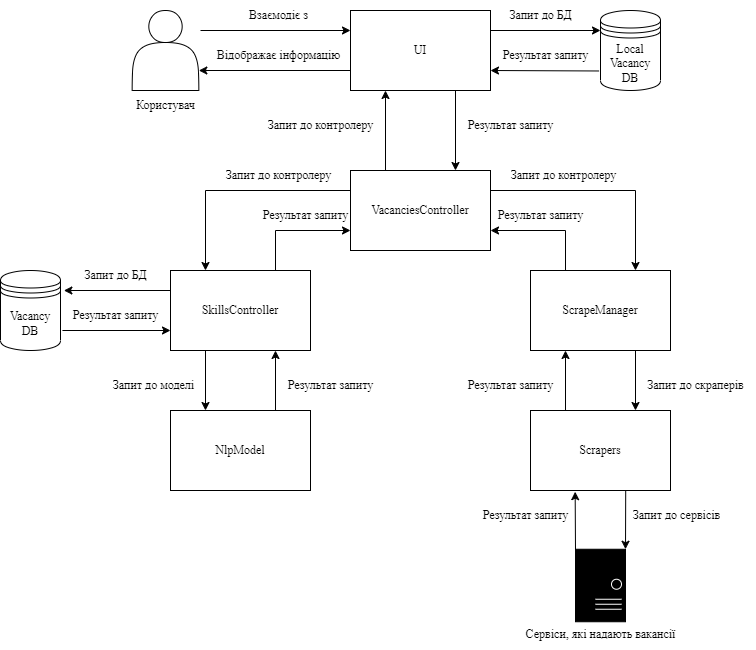

The diagram above was exported from draw.io. Its source (the exported page's mxGraphModel, read from the mxfile embedded in the PNG):
<mxGraphModel dx="2022" dy="630" grid="1" gridSize="10" guides="1" tooltips="1" connect="1" arrows="1" fold="1" page="1" pageScale="1" pageWidth="827" pageHeight="1169" math="0" shadow="0">
  <root>
    <mxCell id="0" />
    <mxCell id="1" parent="0" />
    <mxCell id="yuQtKbQei6rppkCrT4XU-1" value="" style="shape=actor;whiteSpace=wrap;html=1;fontSize=12;fontFamily=Times New Roman;" vertex="1" parent="1">
      <mxGeometry x="-18.34" y="80" width="66.67" height="80" as="geometry" />
    </mxCell>
    <mxCell id="yuQtKbQei6rppkCrT4XU-2" value="&lt;font style=&quot;font-size: 12px;&quot;&gt;Користувач&lt;/font&gt;" style="text;html=1;align=center;verticalAlign=middle;resizable=0;points=[];autosize=1;strokeColor=none;fillColor=none;fontSize=12;fontFamily=Times New Roman;" vertex="1" parent="1">
      <mxGeometry x="-25.010000000000005" y="160" width="80" height="30" as="geometry" />
    </mxCell>
    <mxCell id="yuQtKbQei6rppkCrT4XU-3" value="&lt;font style=&quot;font-size: 12px;&quot;&gt;UI&lt;/font&gt;" style="rounded=0;whiteSpace=wrap;html=1;fontSize=12;fontFamily=Times New Roman;" vertex="1" parent="1">
      <mxGeometry x="200" y="80" width="140" height="80" as="geometry" />
    </mxCell>
    <mxCell id="yuQtKbQei6rppkCrT4XU-4" value="&lt;font style=&quot;font-size: 12px;&quot;&gt;VacanciesController&lt;/font&gt;" style="rounded=0;whiteSpace=wrap;html=1;fontSize=12;fontFamily=Times New Roman;" vertex="1" parent="1">
      <mxGeometry x="200" y="240" width="140" height="80" as="geometry" />
    </mxCell>
    <mxCell id="yuQtKbQei6rppkCrT4XU-5" value="&lt;font style=&quot;font-size: 12px;&quot;&gt;&lt;span style=&quot;font-size: 12px;&quot;&gt;SkillsController&lt;/span&gt;&lt;/font&gt;" style="rounded=0;whiteSpace=wrap;html=1;fontSize=12;fontFamily=Times New Roman;" vertex="1" parent="1">
      <mxGeometry x="20" y="340" width="140" height="80" as="geometry" />
    </mxCell>
    <mxCell id="yuQtKbQei6rppkCrT4XU-6" value="&lt;font style=&quot;font-size: 12px;&quot;&gt;ScrapeManager&lt;/font&gt;" style="rounded=0;whiteSpace=wrap;html=1;fontSize=12;fontFamily=Times New Roman;" vertex="1" parent="1">
      <mxGeometry x="380" y="340" width="140" height="80" as="geometry" />
    </mxCell>
    <mxCell id="yuQtKbQei6rppkCrT4XU-7" value="Vacancy&lt;br style=&quot;font-size: 12px;&quot;&gt;DB" style="shape=datastore;whiteSpace=wrap;html=1;fontSize=12;fontFamily=Times New Roman;" vertex="1" parent="1">
      <mxGeometry x="-150" y="340" width="60" height="80" as="geometry" />
    </mxCell>
    <mxCell id="yuQtKbQei6rppkCrT4XU-8" value="&lt;font style=&quot;font-size: 12px;&quot;&gt;NlpModel&lt;/font&gt;" style="rounded=0;whiteSpace=wrap;html=1;fontSize=12;fontFamily=Times New Roman;" vertex="1" parent="1">
      <mxGeometry x="20" y="480" width="140" height="80" as="geometry" />
    </mxCell>
    <mxCell id="yuQtKbQei6rppkCrT4XU-9" value="" style="rounded=0;whiteSpace=wrap;html=1;rotation=90;fontSize=12;fontFamily=Times New Roman;labelBackgroundColor=#000000;fillColor=#000000;" vertex="1" parent="1">
      <mxGeometry x="413.75" y="630" width="72.5" height="50" as="geometry" />
    </mxCell>
    <mxCell id="yuQtKbQei6rppkCrT4XU-10" value="" style="endArrow=classic;html=1;rounded=0;entryX=0;entryY=0.25;entryDx=0;entryDy=0;fontSize=12;fontFamily=Times New Roman;" edge="1" parent="1" target="yuQtKbQei6rppkCrT4XU-3">
      <mxGeometry width="50" height="50" relative="1" as="geometry">
        <mxPoint x="50" y="100" as="sourcePoint" />
        <mxPoint x="270" y="100" as="targetPoint" />
      </mxGeometry>
    </mxCell>
    <mxCell id="yuQtKbQei6rppkCrT4XU-11" value="" style="endArrow=classic;html=1;rounded=0;exitX=0;exitY=0.75;exitDx=0;exitDy=0;entryX=1;entryY=0.75;entryDx=0;entryDy=0;fontSize=12;fontFamily=Times New Roman;" edge="1" parent="1" source="yuQtKbQei6rppkCrT4XU-3" target="yuQtKbQei6rppkCrT4XU-1">
      <mxGeometry width="50" height="50" relative="1" as="geometry">
        <mxPoint x="220" y="150" as="sourcePoint" />
        <mxPoint x="270" y="100" as="targetPoint" />
      </mxGeometry>
    </mxCell>
    <mxCell id="yuQtKbQei6rppkCrT4XU-12" value="" style="endArrow=classic;html=1;rounded=0;exitX=0.75;exitY=1;exitDx=0;exitDy=0;entryX=0.75;entryY=0;entryDx=0;entryDy=0;fontSize=12;fontFamily=Times New Roman;" edge="1" parent="1" source="yuQtKbQei6rppkCrT4XU-3" target="yuQtKbQei6rppkCrT4XU-4">
      <mxGeometry width="50" height="50" relative="1" as="geometry">
        <mxPoint x="220" y="150" as="sourcePoint" />
        <mxPoint x="270" y="100" as="targetPoint" />
      </mxGeometry>
    </mxCell>
    <mxCell id="yuQtKbQei6rppkCrT4XU-13" value="" style="endArrow=classic;html=1;rounded=0;exitX=0.25;exitY=0;exitDx=0;exitDy=0;entryX=0.25;entryY=1;entryDx=0;entryDy=0;fontSize=12;fontFamily=Times New Roman;" edge="1" parent="1" source="yuQtKbQei6rppkCrT4XU-4" target="yuQtKbQei6rppkCrT4XU-3">
      <mxGeometry width="50" height="50" relative="1" as="geometry">
        <mxPoint x="220" y="150" as="sourcePoint" />
        <mxPoint x="270" y="100" as="targetPoint" />
      </mxGeometry>
    </mxCell>
    <mxCell id="yuQtKbQei6rppkCrT4XU-14" value="" style="endArrow=classic;html=1;rounded=0;exitX=0.75;exitY=0;exitDx=0;exitDy=0;entryX=0;entryY=0.75;entryDx=0;entryDy=0;fontSize=12;fontFamily=Times New Roman;" edge="1" parent="1" source="yuQtKbQei6rppkCrT4XU-5" target="yuQtKbQei6rppkCrT4XU-4">
      <mxGeometry width="50" height="50" relative="1" as="geometry">
        <mxPoint x="220" y="310" as="sourcePoint" />
        <mxPoint x="270" y="260" as="targetPoint" />
        <Array as="points">
          <mxPoint x="125" y="300" />
        </Array>
      </mxGeometry>
    </mxCell>
    <mxCell id="yuQtKbQei6rppkCrT4XU-15" value="" style="endArrow=classic;html=1;rounded=0;exitX=0;exitY=0.25;exitDx=0;exitDy=0;entryX=0.25;entryY=0;entryDx=0;entryDy=0;fontSize=12;fontFamily=Times New Roman;" edge="1" parent="1" source="yuQtKbQei6rppkCrT4XU-4" target="yuQtKbQei6rppkCrT4XU-5">
      <mxGeometry width="50" height="50" relative="1" as="geometry">
        <mxPoint x="130" y="320" as="sourcePoint" />
        <mxPoint x="180" y="270" as="targetPoint" />
        <Array as="points">
          <mxPoint x="55" y="260" />
        </Array>
      </mxGeometry>
    </mxCell>
    <mxCell id="yuQtKbQei6rppkCrT4XU-16" value="" style="endArrow=classic;html=1;rounded=0;exitX=1;exitY=0.25;exitDx=0;exitDy=0;entryX=0.75;entryY=0;entryDx=0;entryDy=0;fontSize=12;fontFamily=Times New Roman;" edge="1" parent="1" source="yuQtKbQei6rppkCrT4XU-4" target="yuQtKbQei6rppkCrT4XU-6">
      <mxGeometry width="50" height="50" relative="1" as="geometry">
        <mxPoint x="320" y="350" as="sourcePoint" />
        <mxPoint x="370" y="300" as="targetPoint" />
        <Array as="points">
          <mxPoint x="485" y="260" />
        </Array>
      </mxGeometry>
    </mxCell>
    <mxCell id="yuQtKbQei6rppkCrT4XU-17" value="" style="endArrow=classic;html=1;rounded=0;exitX=0.25;exitY=0;exitDx=0;exitDy=0;entryX=1;entryY=0.75;entryDx=0;entryDy=0;fontSize=12;fontFamily=Times New Roman;" edge="1" parent="1" source="yuQtKbQei6rppkCrT4XU-6" target="yuQtKbQei6rppkCrT4XU-4">
      <mxGeometry width="50" height="50" relative="1" as="geometry">
        <mxPoint x="320" y="350" as="sourcePoint" />
        <mxPoint x="370" y="300" as="targetPoint" />
        <Array as="points">
          <mxPoint x="415" y="300" />
        </Array>
      </mxGeometry>
    </mxCell>
    <mxCell id="yuQtKbQei6rppkCrT4XU-18" value="" style="endArrow=classic;html=1;rounded=0;exitX=0;exitY=0.25;exitDx=0;exitDy=0;fontSize=12;fontFamily=Times New Roman;entryX=1.056;entryY=0.25;entryDx=0;entryDy=0;entryPerimeter=0;" edge="1" parent="1" source="yuQtKbQei6rppkCrT4XU-5" target="yuQtKbQei6rppkCrT4XU-7">
      <mxGeometry width="50" height="50" relative="1" as="geometry">
        <mxPoint y="420" as="sourcePoint" />
        <mxPoint x="-60" y="360" as="targetPoint" />
      </mxGeometry>
    </mxCell>
    <mxCell id="yuQtKbQei6rppkCrT4XU-19" value="" style="endArrow=classic;html=1;rounded=0;entryX=0;entryY=0.75;entryDx=0;entryDy=0;fontSize=12;fontFamily=Times New Roman;exitX=1.032;exitY=0.75;exitDx=0;exitDy=0;exitPerimeter=0;" edge="1" parent="1" source="yuQtKbQei6rppkCrT4XU-7" target="yuQtKbQei6rppkCrT4XU-5">
      <mxGeometry width="50" height="50" relative="1" as="geometry">
        <mxPoint x="-60" y="400" as="sourcePoint" />
        <mxPoint x="50" y="370" as="targetPoint" />
      </mxGeometry>
    </mxCell>
    <mxCell id="yuQtKbQei6rppkCrT4XU-20" value="" style="endArrow=classic;html=1;rounded=0;exitX=0.75;exitY=0;exitDx=0;exitDy=0;entryX=0.75;entryY=1;entryDx=0;entryDy=0;fontSize=12;fontFamily=Times New Roman;" edge="1" parent="1" source="yuQtKbQei6rppkCrT4XU-8" target="yuQtKbQei6rppkCrT4XU-5">
      <mxGeometry width="50" height="50" relative="1" as="geometry">
        <mxPoint x="110" y="470" as="sourcePoint" />
        <mxPoint x="180" y="420" as="targetPoint" />
      </mxGeometry>
    </mxCell>
    <mxCell id="yuQtKbQei6rppkCrT4XU-21" value="" style="endArrow=classic;html=1;rounded=0;exitX=0.25;exitY=1;exitDx=0;exitDy=0;entryX=0.25;entryY=0;entryDx=0;entryDy=0;fontSize=12;fontFamily=Times New Roman;" edge="1" parent="1" source="yuQtKbQei6rppkCrT4XU-5" target="yuQtKbQei6rppkCrT4XU-8">
      <mxGeometry width="50" height="50" relative="1" as="geometry">
        <mxPoint x="130" y="470" as="sourcePoint" />
        <mxPoint x="180" y="420" as="targetPoint" />
      </mxGeometry>
    </mxCell>
    <mxCell id="yuQtKbQei6rppkCrT4XU-22" value="" style="endArrow=classic;html=1;rounded=0;exitX=0;exitY=1;exitDx=0;exitDy=0;entryX=0.319;entryY=1.015;entryDx=0;entryDy=0;entryPerimeter=0;fontSize=12;fontFamily=Times New Roman;" edge="1" parent="1" source="yuQtKbQei6rppkCrT4XU-9" target="yuQtKbQei6rppkCrT4XU-47">
      <mxGeometry width="50" height="50" relative="1" as="geometry">
        <mxPoint x="280" y="589.52" as="sourcePoint" />
        <mxPoint x="420.03999999999996" y="560.48" as="targetPoint" />
      </mxGeometry>
    </mxCell>
    <mxCell id="yuQtKbQei6rppkCrT4XU-23" value="" style="endArrow=classic;html=1;rounded=0;entryX=0;entryY=0;entryDx=0;entryDy=0;exitX=0.68;exitY=1.005;exitDx=0;exitDy=0;exitPerimeter=0;fontSize=12;fontFamily=Times New Roman;" edge="1" parent="1" source="yuQtKbQei6rppkCrT4XU-47" target="yuQtKbQei6rppkCrT4XU-9">
      <mxGeometry width="50" height="50" relative="1" as="geometry">
        <mxPoint x="479.96000000000004" y="559.9999999999999" as="sourcePoint" />
        <mxPoint x="420" y="559.52" as="targetPoint" />
      </mxGeometry>
    </mxCell>
    <mxCell id="yuQtKbQei6rppkCrT4XU-24" value="Local&lt;br style=&quot;font-size: 12px;&quot;&gt;Vacancy&lt;br style=&quot;font-size: 12px;&quot;&gt;DB" style="shape=datastore;whiteSpace=wrap;html=1;fontSize=12;fontFamily=Times New Roman;" vertex="1" parent="1">
      <mxGeometry x="450" y="80" width="60" height="80" as="geometry" />
    </mxCell>
    <mxCell id="yuQtKbQei6rppkCrT4XU-25" value="" style="endArrow=classic;html=1;rounded=0;exitX=1;exitY=0.25;exitDx=0;exitDy=0;fontSize=12;fontFamily=Times New Roman;entryX=0;entryY=0.25;entryDx=0;entryDy=0;entryPerimeter=0;" edge="1" parent="1" source="yuQtKbQei6rppkCrT4XU-3" target="yuQtKbQei6rppkCrT4XU-24">
      <mxGeometry width="50" height="50" relative="1" as="geometry">
        <mxPoint x="180" y="130" as="sourcePoint" />
        <mxPoint x="410" y="100" as="targetPoint" />
      </mxGeometry>
    </mxCell>
    <mxCell id="yuQtKbQei6rppkCrT4XU-26" value="" style="endArrow=classic;html=1;rounded=0;entryX=1;entryY=0.75;entryDx=0;entryDy=0;fontSize=12;fontFamily=Times New Roman;exitX=-0.024;exitY=0.756;exitDx=0;exitDy=0;exitPerimeter=0;" edge="1" parent="1" source="yuQtKbQei6rppkCrT4XU-24" target="yuQtKbQei6rppkCrT4XU-3">
      <mxGeometry width="50" height="50" relative="1" as="geometry">
        <mxPoint x="410" y="140" as="sourcePoint" />
        <mxPoint x="230" y="80" as="targetPoint" />
      </mxGeometry>
    </mxCell>
    <mxCell id="yuQtKbQei6rppkCrT4XU-27" value="&lt;font style=&quot;font-size: 12px;&quot;&gt;Взаємодіє з&lt;/font&gt;" style="text;html=1;align=center;verticalAlign=middle;resizable=0;points=[];autosize=1;strokeColor=none;fillColor=none;fontSize=12;fontFamily=Times New Roman;" vertex="1" parent="1">
      <mxGeometry x="88.33" y="70" width="80" height="30" as="geometry" />
    </mxCell>
    <mxCell id="yuQtKbQei6rppkCrT4XU-28" value="&lt;font style=&quot;font-size: 12px;&quot;&gt;Відображає інформацію&lt;/font&gt;" style="text;html=1;align=center;verticalAlign=middle;resizable=0;points=[];autosize=1;strokeColor=none;fillColor=none;fontSize=12;fontFamily=Times New Roman;" vertex="1" parent="1">
      <mxGeometry x="53.33" y="110" width="150" height="30" as="geometry" />
    </mxCell>
    <mxCell id="yuQtKbQei6rppkCrT4XU-29" value="Запит до БД" style="text;html=1;align=center;verticalAlign=middle;resizable=0;points=[];autosize=1;strokeColor=none;fillColor=none;fontSize=12;fontFamily=Times New Roman;" vertex="1" parent="1">
      <mxGeometry x="345" y="70" width="90" height="30" as="geometry" />
    </mxCell>
    <mxCell id="yuQtKbQei6rppkCrT4XU-30" value="Результат запиту" style="text;html=1;align=center;verticalAlign=middle;resizable=0;points=[];autosize=1;strokeColor=none;fillColor=none;fontSize=12;fontFamily=Times New Roman;" vertex="1" parent="1">
      <mxGeometry x="340" y="110" width="110" height="30" as="geometry" />
    </mxCell>
    <mxCell id="yuQtKbQei6rppkCrT4XU-31" value="Запит до контролеру" style="text;html=1;align=center;verticalAlign=middle;resizable=0;points=[];autosize=1;strokeColor=none;fillColor=none;fontSize=12;fontFamily=Times New Roman;" vertex="1" parent="1">
      <mxGeometry x="105" y="180" width="130" height="30" as="geometry" />
    </mxCell>
    <mxCell id="yuQtKbQei6rppkCrT4XU-33" value="Результат запиту" style="text;html=1;align=center;verticalAlign=middle;resizable=0;points=[];autosize=1;strokeColor=none;fillColor=none;fontSize=12;fontFamily=Times New Roman;" vertex="1" parent="1">
      <mxGeometry x="305" y="180" width="110" height="30" as="geometry" />
    </mxCell>
    <mxCell id="yuQtKbQei6rppkCrT4XU-34" value="Сервіси, які надають вакансії" style="text;html=1;align=center;verticalAlign=middle;resizable=0;points=[];autosize=1;strokeColor=none;fillColor=none;fontSize=12;fontFamily=Times New Roman;" vertex="1" parent="1">
      <mxGeometry x="365" y="688.75" width="170" height="30" as="geometry" />
    </mxCell>
    <mxCell id="yuQtKbQei6rppkCrT4XU-35" value="Запит до контролеру" style="text;html=1;align=center;verticalAlign=middle;resizable=0;points=[];autosize=1;strokeColor=none;fillColor=none;fontSize=12;fontFamily=Times New Roman;" vertex="1" parent="1">
      <mxGeometry x="63.33" y="230" width="130" height="30" as="geometry" />
    </mxCell>
    <mxCell id="yuQtKbQei6rppkCrT4XU-36" value="Запит до контролеру" style="text;html=1;align=center;verticalAlign=middle;resizable=0;points=[];autosize=1;strokeColor=none;fillColor=none;fontSize=12;fontFamily=Times New Roman;" vertex="1" parent="1">
      <mxGeometry x="348" y="230" width="130" height="30" as="geometry" />
    </mxCell>
    <mxCell id="yuQtKbQei6rppkCrT4XU-37" value="Результат запиту" style="text;html=1;align=center;verticalAlign=middle;resizable=0;points=[];autosize=1;strokeColor=none;fillColor=none;fontSize=12;fontFamily=Times New Roman;" vertex="1" parent="1">
      <mxGeometry x="335" y="270" width="110" height="30" as="geometry" />
    </mxCell>
    <mxCell id="yuQtKbQei6rppkCrT4XU-38" value="Результат запиту" style="text;html=1;align=center;verticalAlign=middle;resizable=0;points=[];autosize=1;strokeColor=none;fillColor=none;fontSize=12;fontFamily=Times New Roman;" vertex="1" parent="1">
      <mxGeometry x="99.99999999999999" y="270" width="110" height="30" as="geometry" />
    </mxCell>
    <mxCell id="yuQtKbQei6rppkCrT4XU-39" value="Результат запиту" style="text;html=1;align=center;verticalAlign=middle;resizable=0;points=[];autosize=1;strokeColor=none;fillColor=none;fontSize=12;fontFamily=Times New Roman;" vertex="1" parent="1">
      <mxGeometry x="-90" y="370" width="110" height="30" as="geometry" />
    </mxCell>
    <mxCell id="yuQtKbQei6rppkCrT4XU-40" value="Результат запиту" style="text;html=1;align=center;verticalAlign=middle;resizable=0;points=[];autosize=1;strokeColor=none;fillColor=none;fontSize=12;fontFamily=Times New Roman;" vertex="1" parent="1">
      <mxGeometry x="125" y="440" width="110" height="30" as="geometry" />
    </mxCell>
    <mxCell id="yuQtKbQei6rppkCrT4XU-41" value="Запит до БД" style="text;html=1;align=center;verticalAlign=middle;resizable=0;points=[];autosize=1;strokeColor=none;fillColor=none;fontSize=12;fontFamily=Times New Roman;" vertex="1" parent="1">
      <mxGeometry x="-80" y="330" width="90" height="30" as="geometry" />
    </mxCell>
    <mxCell id="yuQtKbQei6rppkCrT4XU-42" value="Результат запиту" style="text;html=1;align=center;verticalAlign=middle;resizable=0;points=[];autosize=1;strokeColor=none;fillColor=none;fontSize=12;fontFamily=Times New Roman;" vertex="1" parent="1">
      <mxGeometry x="320" y="570" width="110" height="30" as="geometry" />
    </mxCell>
    <mxCell id="yuQtKbQei6rppkCrT4XU-43" value="Запит до сервісів" style="text;html=1;align=center;verticalAlign=middle;resizable=0;points=[];autosize=1;strokeColor=none;fillColor=none;fontSize=12;fontFamily=Times New Roman;" vertex="1" parent="1">
      <mxGeometry x="471" y="570" width="110" height="30" as="geometry" />
    </mxCell>
    <mxCell id="yuQtKbQei6rppkCrT4XU-46" value="Запит до моделі" style="text;html=1;align=center;verticalAlign=middle;resizable=0;points=[];autosize=1;strokeColor=none;fillColor=none;fontSize=12;fontFamily=Times New Roman;" vertex="1" parent="1">
      <mxGeometry x="-46.67" y="440" width="100" height="30" as="geometry" />
    </mxCell>
    <mxCell id="yuQtKbQei6rppkCrT4XU-47" value="Scrapers" style="rounded=0;whiteSpace=wrap;html=1;fontSize=12;fontFamily=Times New Roman;" vertex="1" parent="1">
      <mxGeometry x="380" y="480" width="140" height="80" as="geometry" />
    </mxCell>
    <mxCell id="yuQtKbQei6rppkCrT4XU-48" value="" style="endArrow=classic;html=1;rounded=0;exitX=0.25;exitY=0;exitDx=0;exitDy=0;entryX=0.25;entryY=1;entryDx=0;entryDy=0;" edge="1" parent="1" source="yuQtKbQei6rppkCrT4XU-47" target="yuQtKbQei6rppkCrT4XU-6">
      <mxGeometry width="50" height="50" relative="1" as="geometry">
        <mxPoint x="410" y="490" as="sourcePoint" />
        <mxPoint x="460" y="440" as="targetPoint" />
      </mxGeometry>
    </mxCell>
    <mxCell id="yuQtKbQei6rppkCrT4XU-49" value="" style="endArrow=classic;html=1;rounded=0;exitX=0.75;exitY=1;exitDx=0;exitDy=0;entryX=0.75;entryY=0;entryDx=0;entryDy=0;" edge="1" parent="1" source="yuQtKbQei6rppkCrT4XU-6" target="yuQtKbQei6rppkCrT4XU-47">
      <mxGeometry width="50" height="50" relative="1" as="geometry">
        <mxPoint x="410" y="490" as="sourcePoint" />
        <mxPoint x="460" y="440" as="targetPoint" />
      </mxGeometry>
    </mxCell>
    <mxCell id="yuQtKbQei6rppkCrT4XU-50" value="Запит до скраперів" style="text;html=1;align=center;verticalAlign=middle;resizable=0;points=[];autosize=1;strokeColor=none;fillColor=none;fontFamily=Times New Roman;" vertex="1" parent="1">
      <mxGeometry x="485" y="440" width="120" height="30" as="geometry" />
    </mxCell>
    <mxCell id="yuQtKbQei6rppkCrT4XU-51" value="Результат запиту" style="text;html=1;align=center;verticalAlign=middle;resizable=0;points=[];autosize=1;strokeColor=none;fillColor=none;fontFamily=Times New Roman;" vertex="1" parent="1">
      <mxGeometry x="305" y="440" width="110" height="30" as="geometry" />
    </mxCell>
    <mxCell id="yuQtKbQei6rppkCrT4XU-53" value="" style="ellipse;whiteSpace=wrap;html=1;aspect=fixed;fillColor=none;strokeColor=#FFFFFF;" vertex="1" parent="1">
      <mxGeometry x="461" y="648.75" width="10" height="10" as="geometry" />
    </mxCell>
    <mxCell id="yuQtKbQei6rppkCrT4XU-54" value="" style="endArrow=none;html=1;rounded=0;strokeColor=#FFFFFF;" edge="1" parent="1">
      <mxGeometry width="50" height="50" relative="1" as="geometry">
        <mxPoint x="445" y="668.75" as="sourcePoint" />
        <mxPoint x="471" y="668.75" as="targetPoint" />
      </mxGeometry>
    </mxCell>
    <mxCell id="yuQtKbQei6rppkCrT4XU-55" value="" style="endArrow=none;html=1;rounded=0;strokeColor=#FFFFFF;exitX=0.735;exitY=0.5;exitDx=0;exitDy=0;exitPerimeter=0;" edge="1" parent="1">
      <mxGeometry width="50" height="50" relative="1" as="geometry">
        <mxPoint x="445" y="673.75" as="sourcePoint" />
        <mxPoint x="471" y="673.75" as="targetPoint" />
      </mxGeometry>
    </mxCell>
    <mxCell id="yuQtKbQei6rppkCrT4XU-56" value="" style="endArrow=none;html=1;rounded=0;strokeColor=#FFFFFF;exitX=0.735;exitY=0.5;exitDx=0;exitDy=0;exitPerimeter=0;" edge="1" parent="1">
      <mxGeometry width="50" height="50" relative="1" as="geometry">
        <mxPoint x="445" y="678.75" as="sourcePoint" />
        <mxPoint x="471" y="678.75" as="targetPoint" />
      </mxGeometry>
    </mxCell>
  </root>
</mxGraphModel>